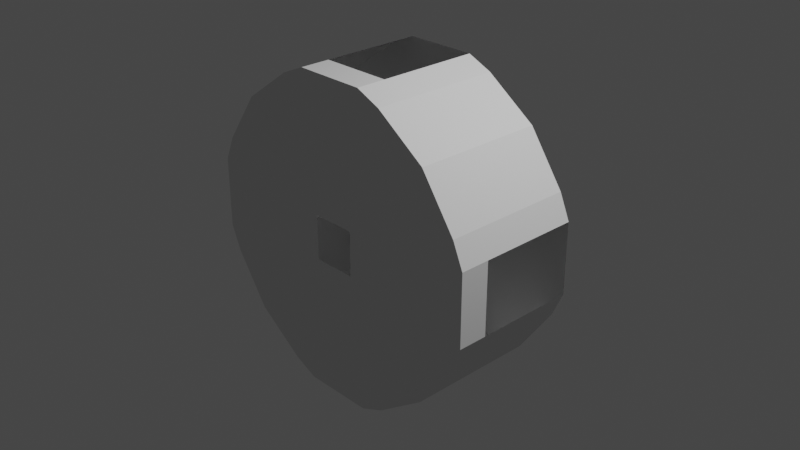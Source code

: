 # Source: base_HDU_IVA.blend  (saved by Blender 3.1.7; exported with 4.5.12 LTS)
import bpy
from mathutils import Matrix  # noqa: F401  (used for matrix-valued properties, if any)

bpy.ops.wm.read_factory_settings(use_empty=True)
scene = bpy.context.scene
scene.name = 'Scene'

# ---- collections
col_collection = bpy.data.collections.new('Collection'); scene.collection.children.link(col_collection)

# ---- world
world_world = bpy.data.worlds.new('World'); scene.world = world_world
world_world.use_nodes = True; world_world.node_tree.nodes.clear()
_N = world_world.node_tree.nodes; _L = world_world.node_tree.links
n0 = _N.new('ShaderNodeOutputWorld'); n0.name = 'World Output'; n0.location = (300, 300)
n1 = _N.new('ShaderNodeBackground'); n1.name = 'Background'; n1.location = (10, 300)
n1.inputs[0].default_value = (0.05088, 0.05088, 0.05088, 1.0)
_L.new(n1.outputs[0], n0.inputs[0])
n0.is_active_output = True
world_world.color = (0.05088, 0.05088, 0.05088)
world_world.use_sun_shadow = False
world_world.sun_shadow_jitter_overblur = 0.0

# ---- cameras
cam_camera = bpy.data.cameras.new('Camera')
cam_camera.clip_end = 100.0
cam_camera.ortho_scale = 7.314

# ---- lights
light_light = bpy.data.lights.new('Light', 'POINT')
light_light.transmission_factor = 0.0
light_light.energy = 1000.0
light_light.shadow_soft_size = 0.1
light_light.shadow_maximum_resolution = 0.006
light_light.use_absolute_resolution = True

# ---- meshes
me_cylinder = bpy.data.meshes.new('Cylinder')
me_cylinder.from_pydata([(0.3884, 0.5553, 1.705), (0.658, 0.5553, 1.588), (1.205, 0.5553, 1.205), (1.588, 0.5553, 0.658), (1.705, 0.5553, 0.3883), (0.2411, -0.867, 0.2411), (1.705, 0.5553, -0.3883), (1.588, 0.5553, -0.658), (1.205, 0.5553, -1.205), (0.658, 0.5553, -1.588), (0.3884, 0.5553, -1.705), (0.2411, -0.867, -0.2411), (-0.3884, 0.5553, -1.705), (-0.658, 0.5553, -1.588), (-1.205, 0.5553, -1.205), (-1.588, 0.5553, -0.658), (-1.705, 0.5553, -0.3883), (-0.2411, -0.867, -0.2411), (-1.705, 0.5553, 0.3883), (-1.588, 0.5553, 0.658), (-1.205, 0.5553, 1.205), (-0.658, 0.5553, 1.588), (-0.3884, 0.5553, 1.705), (-0.2411, -0.867, 0.2411), (0.3884, -0.5452, 1.705), (1.705, -0.5452, 0.3883), (1.705, -0.5452, -0.3883), (0.3884, -0.5452, -1.705), (-0.3884, -0.5452, -1.705), (-1.705, -0.5452, -0.3883), (-1.705, -0.5452, 0.3883), (-0.3884, -0.5452, 1.705), (0.658, -0.867, 1.588), (0.3884, -0.867, 1.705), (1.205, -0.867, 1.205), (1.588, -0.867, 0.658), (1.705, -0.867, 0.3883), (1.705, -0.867, -0.3883), (1.588, -0.867, -0.658), (1.205, -0.867, -1.205), (0.658, -0.867, -1.588), (0.3884, -0.867, -1.705), (-0.3884, -0.867, -1.705), (-0.658, -0.867, -1.588), (-1.205, -0.867, -1.205), (-1.588, -0.867, -0.658), (-1.705, -0.867, -0.3883), (-1.705, -0.867, 0.3883), (-1.588, -0.867, 0.658), (-1.205, -0.867, 1.205), (-0.658, -0.867, 1.588), (-0.3884, -0.867, 1.705), (0.2387, 0.867, -0.2387), (-0.2387, 0.867, -0.2387), (-0.2387, 0.867, 0.2387), (0.2387, 0.867, 0.2387), (-2.997e-09, 0.5553, 0.5977), (-0.4227, 0.5553, 0.4227), (-0.5977, 0.5553, -3.212e-08), (-0.4227, 0.5553, -0.4227), (4.926e-08, 0.5553, -0.5977), (0.4227, 0.5553, -0.4227), (0.5977, 0.5553, 1.133e-09), (0.4227, 0.5553, 0.4227), (-2.997e-09, 0.867, 0.5977), (0.4227, 0.867, 0.4227), (0.5977, 0.867, 1.133e-09), (0.4227, 0.867, -0.4227), (4.926e-08, 0.867, -0.5977), (-0.4227, 0.867, -0.4227), (-0.5977, 0.867, -3.212e-08), (-0.4227, 0.867, 0.4227)], [], [(0, 1, 32, 33, 24), (1, 2, 34, 32), (4, 62, 6), (2, 3, 35, 34), (3, 4, 25, 36, 35), (25, 26, 37, 36), (6, 7, 38, 37, 26), (7, 8, 39, 38), (6, 62, 61, 8, 7), (8, 9, 40, 39), (9, 10, 27, 41, 40), (27, 28, 42, 41), (12, 13, 43, 42, 28), (13, 14, 44, 43), (0, 56, 63, 2, 1), (14, 15, 45, 44), (15, 16, 29, 46, 45), (29, 30, 47, 46), (18, 19, 48, 47, 30), (19, 20, 49, 48), (20, 21, 50, 49), (21, 22, 31, 51, 50), (31, 24, 33, 51), (5, 33, 32), (5, 32, 34), (22, 56, 0), (5, 34, 35), (5, 35, 36), (5, 36, 37, 11), (11, 37, 38), (11, 38, 39), (4, 3, 2, 63, 62), (11, 39, 40), (11, 40, 41), (11, 41, 42, 17), (17, 42, 43), (17, 43, 44), (57, 56, 22, 21, 20), (17, 44, 45), (17, 45, 46), (17, 46, 47, 23), (23, 47, 48), (23, 48, 49), (23, 49, 50), (23, 50, 51), (23, 51, 33, 5), (56, 64, 65, 63), (62, 66, 67, 61), (60, 68, 69, 59), (58, 70, 71, 57), (63, 65, 66, 62), (61, 67, 68, 60), (59, 69, 70, 58), (57, 71, 64, 56), (55, 65, 64), (52, 66, 65, 55), (52, 67, 66), (53, 68, 67, 52), (53, 69, 68), (54, 70, 69, 53), (54, 71, 70), (55, 64, 71, 54), (8, 61, 60, 10, 9), (59, 14, 13, 12, 60), (59, 58, 16, 15, 14), (57, 20, 19, 18, 58), (58, 18, 16), (60, 12, 10)])
_uv = me_cylinder.uv_layers.new(name='UVMap')
_uv.uv.foreach_set('vector', [1.0, 0.5, 0.9583, 0.5, 0.9583, 1.0, 1.0, 1.0, 1.0, 0.75, 0.9583, 0.5, 0.9167, 0.5, 0.9167, 1.0, 0.9583, 1.0, 0.7917, 0.5, 0.0, 0.0, 0.75, 0.5, 0.875, 0.5, 0.8333, 0.5, 0.8333, 1.0, 0.875, 1.0, 0.8333, 0.5, 0.7917, 0.5, 0.7917, 0.75, 0.7917, 1.0, 0.8333, 1.0, 0.7917, 0.75, 0.75, 0.75, 0.75, 1.0, 0.7917, 1.0, 0.75, 0.5, 0.7083, 0.5, 0.7083, 1.0, 0.75, 1.0, 0.75, 0.75, 0.7083, 0.5, 0.6667, 0.5, 0.6667, 1.0, 0.7083, 1.0, 0.75, 0.5, 0.0, 0.0, 0.0, 0.0, 0.6667, 0.5, 0.7083, 0.5, 0.625, 0.5, 0.5833, 0.5, 0.5833, 1.0, 0.625, 1.0, 0.5833, 0.5, 0.5417, 0.5, 0.5417, 0.75, 0.5417, 1.0, 0.5833, 1.0, 0.5417, 0.75, 0.5, 0.75, 0.5, 1.0, 0.5417, 1.0, 0.5, 0.5, 0.4583, 0.5, 0.4583, 1.0, 0.5, 1.0, 0.5, 0.75, 0.4583, 0.5, 0.4167, 0.5, 0.4167, 1.0, 0.4583, 1.0, 1.0, 0.5, 0.0, 0.0, 0.0, 0.0, 0.9167, 0.5, 0.9583, 0.5, 0.375, 0.5, 0.3333, 0.5, 0.3333, 1.0, 0.375, 1.0, 0.3333, 0.5, 0.2917, 0.5, 0.2917, 0.75, 0.2917, 1.0, 0.3333, 1.0, 0.2917, 0.75, 0.25, 0.75, 0.25, 1.0, 0.2917, 1.0, 0.25, 0.5, 0.2083, 0.5, 0.2083, 1.0, 0.25, 1.0, 0.25, 0.75, 0.2083, 0.5, 0.1667, 0.5, 0.1667, 1.0, 0.2083, 1.0, 0.125, 0.5, 0.08333, 0.5, 0.08333, 1.0, 0.125, 1.0, 0.08333, 0.5, 0.04167, 0.5, 0.04167, 0.75, 0.04167, 1.0, 0.08333, 1.0, 0.04167, 0.75, -1.863e-07, 0.75, -1.863e-07, 1.0, 0.04167, 1.0, 0.3031, 0.465, 0.25, 0.49, 0.3121, 0.4818, 0.3611, 0.4426, 0.3121, 0.4818, 0.37, 0.4578, 0.04167, 0.5, 0.0, 0.0, 1.0, 0.5, 0.4439, 0.3569, 0.4197, 0.4197, 0.4578, 0.37, 0.464, 0.3149, 0.4578, 0.37, 0.4818, 0.3121, 0.464, 0.3149, 0.4818, 0.3121, 0.49, 0.25, 0.4735, 0.2427, 0.465, 0.1969, 0.49, 0.25, 0.4818, 0.1879, 0.4426, 0.1389, 0.4818, 0.1879, 0.4578, 0.13, 0.7917, 0.5, 0.8333, 0.5, 0.9167, 0.5, 0.0, 0.0, 0.0, 0.0, 0.3569, 0.05609, 0.4197, 0.08029, 0.37, 0.04215, 0.3149, 0.03602, 0.37, 0.04215, 0.3121, 0.01818, 0.3149, 0.03602, 0.3121, 0.01818, 0.25, 0.01, 0.2427, 0.02652, 0.1969, 0.03503, 0.25, 0.01, 0.1879, 0.01818, 0.1389, 0.05736, 0.1879, 0.01818, 0.13, 0.04215, 0.0, 0.0, 0.0, 0.0, 0.04167, 0.5, 0.08333, 0.5, 0.125, 0.5, 0.05609, 0.1431, 0.08029, 0.08029, 0.04215, 0.13, 0.03602, 0.1851, 0.04215, 0.13, 0.01818, 0.1879, 0.03602, 0.1851, 0.01818, 0.1879, 0.01, 0.25, 0.02652, 0.2573, 0.03503, 0.3031, 0.01, 0.25, 0.01818, 0.3121, 0.05736, 0.3611, 0.01818, 0.3121, 0.04215, 0.37, 0.1431, 0.4439, 0.08029, 0.4197, 0.13, 0.4578, 0.1851, 0.464, 0.13, 0.4578, 0.1879, 0.4818, 0.1851, 0.464, 0.1879, 0.4818, 0.25, 0.49, 0.2573, 0.4735, 0.0, 0.0, 0.0, 0.0, 0.0, 0.0, 0.0, 0.0, 0.0, 0.0, 0.0, 0.0, 0.0, 0.0, 0.0, 0.0, 0.0, 0.0, 0.0, 0.0, 0.0, 0.0, 0.0, 0.0, 0.0, 0.0, 0.0, 0.0, 0.0, 0.0, 0.0, 0.0, 0.0, 0.0, 0.0, 0.0, 0.0, 0.0, 0.0, 0.0, 0.0, 0.0, 0.0, 0.0, 0.0, 0.0, 0.0, 0.0, 0.0, 0.0, 0.0, 0.0, 0.0, 0.0, 0.0, 0.0, 0.0, 0.0, 0.0, 0.0, 0.0, 0.0, 0.0, 0.0, 0.0, 0.0, 0.0, 0.0, 0.0, 0.0, 0.0, 0.0, 0.0, 0.0, 0.0, 0.0, 0.0, 0.0, 0.0, 0.0, 0.0, 0.0, 0.0, 0.0, 0.0, 0.0, 0.0, 0.0, 0.0, 0.0, 0.0, 0.0, 0.0, 0.0, 0.0, 0.0, 0.0, 0.0, 0.0, 0.0, 0.0, 0.0, 0.0, 0.0, 0.0, 0.0, 0.0, 0.0, 0.0, 0.0, 0.0, 0.0, 0.0, 0.0, 0.0, 0.0, 0.0, 0.0, 0.0, 0.0, 0.6667, 0.5, 0.0, 0.0, 0.0, 0.0, 0.5417, 0.5, 0.5833, 0.5, 0.0, 0.0, 0.4167, 0.5, 0.4583, 0.5, 0.5, 0.5, 0.0, 0.0, 0.0, 0.0, 0.0, 0.0, 0.2917, 0.5, 0.3333, 0.5, 0.375, 0.5, 0.0, 0.0, 0.1667, 0.5, 0.2083, 0.5, 0.25, 0.5, 0.0, 0.0, 0.0, 0.0, 0.25, 0.5, 0.2917, 0.5, 0.0, 0.0, 0.5, 0.5, 0.5417, 0.5])
me_cylinder.use_remesh_fix_poles = True
me_cylinder.use_remesh_preserve_attributes = False
me_cylinder.update()

# ---- objects
ob_light = bpy.data.objects.new('Light', light_light)
ob_camera = bpy.data.objects.new('Camera', cam_camera)
ob_apashatch = bpy.data.objects.new('APAShatch', None)
ob_freeiva = bpy.data.objects.new('FreeIva', None)
ob_shellcollider = bpy.data.objects.new('shellCollider', me_cylinder)

# ---- transforms, parenting, visibility, modifiers, constraints
ob_light.location = (4.076, 1.005, 5.904)
ob_light.rotation_euler = (0.6503, 0.05522, 1.866)
ob_light.lock_rotations_4d = False
ob_light.empty_display_type = 'ARROWS'
ob_light.color = (0.0, 0.0, 0.0, 0.0)
ob_light.lineart.crease_threshold = 0.0
ob_camera.location = (7.359, -6.926, 4.958)
ob_camera.rotation_euler = (1.109, 0.0, 0.8149)
ob_camera.lock_rotations_4d = False
ob_camera.empty_display_type = 'ARROWS'
ob_camera.color = (0.0, 0.0, 0.0, 0.0)
ob_camera.display_type = 'WIRE'
ob_camera.lineart.crease_threshold = 0.0
ob_apashatch.location = (0.0, 0.867, 0.0)
ob_apashatch.rotation_mode = 'QUATERNION'
ob_apashatch.rotation_quaternion = (0.7071, 0.7071, 0.0, 0.0)
ob_freeiva.location = (0.0, 0.0, 0.0)
ob_shellcollider.parent = ob_freeiva
ob_shellcollider.location = (0.0, 0.0, 0.0)

# ---- collection membership
col_collection.objects.link(ob_light)
col_collection.objects.link(ob_camera)
col_collection.objects.link(ob_apashatch)
col_collection.objects.link(ob_freeiva)
col_collection.objects.link(ob_shellcollider)

# ---- scene / render settings (as saved in the file)
scene.camera = ob_camera
scene.frame_start = 1; scene.frame_end = 250; scene.frame_set(1)
scene.render.engine = 'BLENDER_EEVEE_NEXT'
scene.cycles.sampling_pattern = 'TABULATED_SOBOL'
scene.cycles.use_light_tree = False
scene.view_settings.view_transform = 'Filmic'
bpy.context.view_layer.update()
